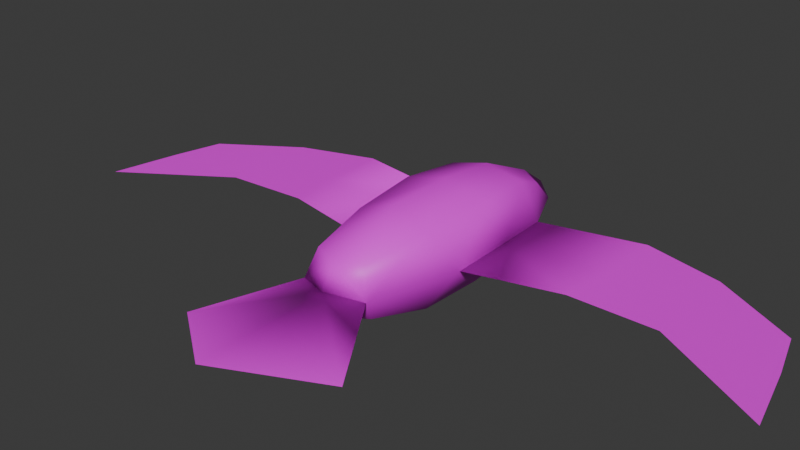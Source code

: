 # Source: Bird.blend  (saved by Blender 4.3.34; exported with 4.5.12 LTS)
import bpy
from mathutils import Matrix  # noqa: F401  (used for matrix-valued properties, if any)

bpy.ops.wm.read_factory_settings(use_empty=True)
scene = bpy.context.scene
scene.name = 'Scene'

# ---- collections
col_collection = bpy.data.collections.new('Collection'); scene.collection.children.link(col_collection)

# ---- images (referenced by path relative to the original .blend; pixels are not part of the script)
import os
ASSET_DIR = os.environ.get("B2B_ASSET_DIR", "")  # directory of the original .blend (textures are referenced by path, not embedded)
HERE = os.path.dirname(os.path.abspath(__file__))  # packed textures are extracted next to this script under _unpacked/

def load_image(name, relpath, width, height, colorspace="sRGB"):
    """Load a texture the original file referenced (path relative to the .blend, or extracted next to this script)."""
    p = next((c for c in (os.path.join(HERE, relpath), os.path.join(ASSET_DIR, relpath)) if relpath and os.path.exists(c)), "")
    if p:
        img = bpy.data.images.load(p, check_existing=True)
        img.name = name
    else:  # same state as the original file: an image datablock whose file is absent (Cycles renders it pink)
        img = bpy.data.images.new(name, width, height)
        img.source = "FILE"
        img.filepath = "//" + (relpath or name)
    img.colorspace_settings.name = colorspace
    return img
img_birdimage = load_image('BirdImage', 'BirdImage.png', 1024, 1024, 'sRGB')

# ---- materials (node trees are filled in below, after node groups)
mat_bird = bpy.data.materials.new('Bird')
mat_bird.alpha_threshold = 0.0
mat_bird.roughness = 0.5
mat_bird.line_color = (0.0, 0.0, 0.0, 1.0)

# ---- material node trees
mat_bird.use_nodes = True; mat_bird.node_tree.nodes.clear()
_N = mat_bird.node_tree.nodes; _L = mat_bird.node_tree.links
n0 = _N.new('ShaderNodeOutputMaterial'); n0.name = 'Material Output'; n0.location = (300, 300)
n1 = _N.new('ShaderNodeBsdfPrincipled'); n1.name = 'Principled BSDF'; n1.location = (10, 300)
n1.inputs[3].default_value = 1.45
n2 = _N.new('ShaderNodeTexImage'); n2.name = 'Image Texture'; n2.location = (-312, 286)
n2.image = img_birdimage
_L.new(n1.outputs[0], n0.inputs[0])
_L.new(n2.outputs[0], n1.inputs[0])
_L.new(n2.outputs[1], n1.inputs[4])
n0.is_active_output = True

# ---- world
world_world = bpy.data.worlds.new('World'); scene.world = world_world
world_world.use_nodes = True; world_world.node_tree.nodes.clear()
_N = world_world.node_tree.nodes; _L = world_world.node_tree.links
n0 = _N.new('ShaderNodeOutputWorld'); n0.name = 'World Output'; n0.location = (300, 300)
n1 = _N.new('ShaderNodeBackground'); n1.name = 'Background'; n1.location = (10, 300)
n1.inputs[0].default_value = (0.05088, 0.05088, 0.05088, 1.0)
_L.new(n1.outputs[0], n0.inputs[0])
n0.is_active_output = True
world_world.color = (0.05088, 0.05088, 0.05088)
world_world.sun_shadow_jitter_overblur = 0.0

# ---- meshes
me_cube = bpy.data.meshes.new('Cube')
me_cube.from_pydata([(-0.2846, 1.41, -0.2133), (-0.2894, 1.436, 0.1677), (-0.2952, -1.307, -0.1588), (-0.2888, -1.344, 0.4003), (0.2467, 1.406, -0.1933), (0.229, 1.43, 0.1916), (0.3021, -1.307, -0.1456), (0.2709, -1.344, 0.4127), (-0.02602, 1.558, 0.2253), (0.37, -1.45, 0.1122), (-0.3745, -1.45, 0.0957), (0.3057, 1.54, 0.005419), (-0.353, 1.545, -0.01899), (-0.0001726, 1.532, -0.2409), (-7.175e-05, 1.859, -0.00189), (0.3737, 0.889, 0.4492), (0.3986, -0.6348, 0.4938), (-0.4844, 0.9025, 0.4034), (-0.42, -0.6348, 0.4757), (0.4211, 0.7873, -0.2765), (0.4452, -0.7, -0.264), (-0.4486, 0.787, -0.3103), (-0.4329, -0.7001, -0.2835), (-0.6864, 0.847, 0.07027), (-0.6517, -0.4693, 0.07695), (0.6315, 0.8381, 0.09815), (0.6477, -0.4692, 0.1057), (-0.4349, 0.06585, -0.3214), (-0.6895, 0.2374, 0.07357), (-0.5101, 0.1887, 0.485), (-0.928, -2.374, -0.0515), (0.4487, 0.06591, -0.3018), (-3.457, 0.2847, 0.01064), (-3.746, -0.9937, 0.01129), (0.6441, 0.242, 0.1017), (0.4293, 0.1941, 0.5222), (-3.594, -0.2437, 0.01053), (-1.718, 0.324, 0.05031), (-1.737, 1.058, 0.04448), (0.9297, -2.374, -0.01034), (-1.642, -0.2405, 0.05374), (-2.593, 0.8122, 0.02688), (-2.568, -0.2723, 0.03341), (-2.651, 0.2566, 0.03001), (3.453, 0.2851, 0.1637), (3.742, -0.9933, 0.1772), (3.59, -0.2432, 0.1697), (1.704, 0.3354, 0.1247), (1.733, 1.058, 0.1213), (1.638, -0.2403, 0.1264), (2.589, 0.8125, 0.1417), (2.564, -0.2719, 0.1471), (2.597, 0.2523, 0.1449), (0.9297, -2.374, -0.01034), (-2.652, 0.2569, 0.0864), (-0.928, -2.374, -0.0515), (0.003788, -1.457, -0.167), (-0.008106, -1.451, 0.3699), (-0.003396, -1.605, 0.1577), (0.009516, -0.6778, -0.4277), (-0.003997, 0.7094, -0.4388), (-0.03352, 0.8679, 0.5389), (-0.01395, -0.6171, 0.6312), (-0.05266, 0.1654, 0.6084), (0.009534, 0.03757, -0.4305), (-0.003233, -3.055, 0.1544), (-0.003233, -3.055, 0.1544)], [(43, 54), (53, 66), (55, 66)], [(42, 36, 43), (43, 32, 41), (25, 4, 11), (9, 20, 26), (59, 2, 22), (1, 23, 17), (56, 9, 58), (57, 9, 7), (25, 5, 15), (59, 6, 56), (4, 60, 13), (27, 24, 28), (9, 16, 7), (28, 40, 37), (37, 23, 28), (21, 28, 23), (12, 13, 0), (60, 0, 13), (17, 28, 29), (11, 8, 5), (11, 13, 14), (10, 22, 2), (23, 0, 21), (37, 41, 38), (31, 26, 20), (34, 15, 35), (22, 64, 59), (29, 61, 17), (3, 62, 18), (29, 24, 18), (1, 61, 8), (58, 30, 10), (27, 60, 64), (26, 35, 16), (19, 34, 31), (18, 63, 29), (37, 42, 43), (52, 44, 46), (46, 51, 52), (34, 49, 26), (25, 47, 34), (47, 51, 49), (47, 50, 52), (63, 16, 35), (61, 35, 15), (31, 60, 19), (20, 64, 31), (39, 58, 9), (8, 12, 1), (10, 56, 58), (62, 7, 16), (57, 10, 58), (18, 10, 3), (5, 61, 15), (42, 33, 36), (43, 36, 32), (25, 19, 4), (9, 6, 20), (59, 56, 2), (1, 12, 23), (56, 6, 9), (57, 58, 9), (25, 11, 5), (59, 20, 6), (4, 19, 60), (27, 22, 24), (9, 26, 16), (28, 24, 40), (37, 38, 23), (21, 27, 28), (12, 14, 13), (60, 21, 0), (17, 23, 28), (11, 14, 8), (11, 4, 13), (10, 24, 22), (23, 12, 0), (37, 43, 41), (31, 34, 26), (34, 25, 15), (22, 27, 64), (29, 63, 61), (3, 57, 62), (29, 28, 24), (1, 17, 61), (58, 65, 30), (27, 21, 60), (26, 34, 35), (19, 25, 34), (18, 62, 63), (37, 40, 42), (52, 50, 44), (46, 45, 51), (34, 47, 49), (25, 48, 47), (47, 52, 51), (47, 48, 50), (63, 62, 16), (61, 63, 35), (31, 64, 60), (20, 59, 64), (39, 65, 58), (8, 14, 12), (10, 2, 56), (62, 57, 7), (57, 3, 10), (18, 24, 10), (5, 8, 61)])
me_cube.polygons.foreach_set('use_smooth', [True] * 108)
_uv = me_cube.uv_layers.new(name='UVMap')
_uv.uv.foreach_set('vector', [0.701, 0.695, 0.6704, 0.5451, 0.6214, 0.6964, 0.6214, 0.6964, 0.5965, 0.5787, 0.5411, 0.7189, 0.1381, 0.3982, 0.1742, 0.4855, 0.142, 0.4973, 0.108, 0.06945, 0.1829, 0.1973, 0.1294, 0.2241, 0.2664, 0.1906, 0.3528, 0.08599, 0.3364, 0.1957, 0.4299, 0.4825, 0.3974, 0.3921, 0.4439, 0.409, 0.1878, 0.04497, 0.108, 0.06945, 0.1389, 0.0001711, 0.02984, 0.06062, 0.108, 0.06945, 0.0717, 0.09374, 0.1381, 0.3982, 0.1096, 0.4923, 0.08829, 0.4195, 0.2526, 0.1857, 0.1543, 0.08994, 0.1878, 0.04497, 0.1742, 0.4855, 0.2569, 0.4093, 0.1993, 0.5246, 0.3327, 0.3064, 0.3929, 0.2177, 0.397, 0.3147, 0.108, 0.06945, 0.06694, 0.206, 0.0717, 0.09374, 0.6718, 0.9849, 0.7196, 0.8318, 0.6354, 0.8341, 0.6354, 0.8341, 0.5824, 0.9998, 0.6718, 0.9849, 0.3476, 0.4036, 0.397, 0.3147, 0.3974, 0.3921, 0.4002, 0.4903, 0.3443, 0.5214, 0.3675, 0.4806, 0.2813, 0.4111, 0.3675, 0.4806, 0.3443, 0.5214, 0.4439, 0.409, 0.398, 0.3149, 0.4555, 0.3128, 0.142, 0.4973, 0.0885, 0.5331, 0.1096, 0.4923, 0.142, 0.4973, 0.1993, 0.5246, 0.1443, 0.5692, 0.3947, 0.05937, 0.3364, 0.1957, 0.3528, 0.08599, 0.3974, 0.3921, 0.3675, 0.4806, 0.3476, 0.4036, 0.6354, 0.8341, 0.5411, 0.7189, 0.5265, 0.8504, 0.1956, 0.307, 0.1294, 0.2241, 0.1829, 0.1973, 0.1336, 0.3211, 0.08829, 0.4195, 0.07256, 0.325, 0.3364, 0.1957, 0.2644, 0.306, 0.2664, 0.1906, 0.4555, 0.3128, 0.507, 0.4178, 0.4439, 0.409, 0.4358, 0.07823, 0.5223, 0.1823, 0.4544, 0.1921, 0.4555, 0.3128, 0.3929, 0.2177, 0.4544, 0.1921, 0.4299, 0.4825, 0.507, 0.4178, 0.4538, 0.5231, 0.3157, 0.6235, 0.4904, 0.576, 0.3295, 0.5648, 0.3327, 0.3064, 0.2813, 0.4111, 0.2644, 0.306, 0.1294, 0.2241, 0.07256, 0.325, 0.06694, 0.206, 0.1899, 0.4068, 0.1349, 0.321, 0.1956, 0.307, 0.4544, 0.1921, 0.5261, 0.31, 0.4555, 0.3128, 0.6354, 0.8341, 0.701, 0.695, 0.6214, 0.6964, 0.68, 0.1998, 0.7066, 0.07516, 0.6326, 0.04166, 0.6326, 0.04166, 0.6023, 0.1916, 0.68, 0.1998, 0.6308, 0.4877, 0.5836, 0.3283, 0.5265, 0.4707, 0.718, 0.5031, 0.6692, 0.3325, 0.6308, 0.4877, 0.6692, 0.3325, 0.6023, 0.1916, 0.5836, 0.3283, 0.6692, 0.3325, 0.7619, 0.2154, 0.68, 0.1998, 0.0001712, 0.3299, 0.06694, 0.206, 0.07256, 0.325, 0.02218, 0.4363, 0.07256, 0.325, 0.08829, 0.4195, 0.1956, 0.307, 0.2569, 0.4093, 0.1899, 0.4068, 0.1829, 0.1973, 0.2641, 0.3017, 0.1956, 0.307, 0.3263, 0.8042, 0.3157, 0.6235, 0.2644, 0.6554, 0.4538, 0.5231, 0.4002, 0.4903, 0.4299, 0.4825, 0.3947, 0.05937, 0.3159, 0.04688, 0.3564, 0.0001711, 0.0001712, 0.2045, 0.0717, 0.09374, 0.06694, 0.206, 0.475, 0.03747, 0.3947, 0.05937, 0.4421, 0.0001711, 0.4544, 0.1921, 0.3947, 0.05937, 0.4358, 0.07823, 0.1096, 0.4923, 0.02218, 0.4363, 0.08829, 0.4195, 0.701, 0.695, 0.7765, 0.5034, 0.6704, 0.5451, 0.6214, 0.6964, 0.6704, 0.5451, 0.5965, 0.5787, 0.1381, 0.3982, 0.1899, 0.4068, 0.1742, 0.4855, 0.108, 0.06945, 0.1543, 0.08994, 0.1829, 0.1973, 0.2664, 0.1906, 0.3159, 0.04688, 0.3528, 0.08599, 0.4299, 0.4825, 0.4002, 0.4903, 0.3974, 0.3921, 0.1878, 0.04497, 0.1543, 0.08994, 0.108, 0.06945, 0.02984, 0.06062, 0.05567, 0.02359, 0.108, 0.06945, 0.1381, 0.3982, 0.142, 0.4973, 0.1096, 0.4923, 0.2526, 0.1857, 0.1829, 0.1973, 0.1543, 0.08994, 0.1742, 0.4855, 0.1899, 0.4068, 0.2569, 0.4093, 0.3327, 0.3064, 0.3364, 0.1957, 0.3929, 0.2177, 0.108, 0.06945, 0.1294, 0.2241, 0.06694, 0.206, 0.6718, 0.9849, 0.7765, 0.9744, 0.7196, 0.8318, 0.6354, 0.8341, 0.5265, 0.8504, 0.5824, 0.9998, 0.3476, 0.4036, 0.3327, 0.3064, 0.397, 0.3147, 0.4002, 0.4903, 0.4007, 0.5644, 0.3443, 0.5214, 0.2813, 0.4111, 0.3476, 0.4036, 0.3675, 0.4806, 0.4439, 0.409, 0.3974, 0.3921, 0.398, 0.3149, 0.142, 0.4973, 0.1443, 0.5692, 0.0885, 0.5331, 0.142, 0.4973, 0.1742, 0.4855, 0.1993, 0.5246, 0.3947, 0.05937, 0.3929, 0.2177, 0.3364, 0.1957, 0.3974, 0.3921, 0.4002, 0.4903, 0.3675, 0.4806, 0.6354, 0.8341, 0.6214, 0.6964, 0.5411, 0.7189, 0.1956, 0.307, 0.1349, 0.321, 0.1294, 0.2241, 0.1336, 0.3211, 0.1381, 0.3982, 0.08829, 0.4195, 0.3364, 0.1957, 0.3327, 0.3064, 0.2644, 0.306, 0.4555, 0.3128, 0.5261, 0.31, 0.507, 0.4178, 0.4358, 0.07823, 0.475, 0.03747, 0.5223, 0.1823, 0.4555, 0.3128, 0.398, 0.3149, 0.3929, 0.2177, 0.4299, 0.4825, 0.4439, 0.409, 0.507, 0.4178, 0.3157, 0.6235, 0.4904, 0.7491, 0.4904, 0.576, 0.3327, 0.3064, 0.3476, 0.4036, 0.2813, 0.4111, 0.1294, 0.2241, 0.1336, 0.3211, 0.07256, 0.325, 0.1899, 0.4068, 0.1381, 0.3982, 0.1349, 0.321, 0.4544, 0.1921, 0.5223, 0.1823, 0.5261, 0.31, 0.6354, 0.8341, 0.7196, 0.8318, 0.701, 0.695, 0.68, 0.1998, 0.7619, 0.2154, 0.7066, 0.07516, 0.6326, 0.04166, 0.5265, 0.0001711, 0.6023, 0.1916, 0.6308, 0.4877, 0.6692, 0.3325, 0.5836, 0.3283, 0.718, 0.5031, 0.7768, 0.3469, 0.6692, 0.3325, 0.6692, 0.3325, 0.68, 0.1998, 0.6023, 0.1916, 0.6692, 0.3325, 0.7768, 0.3469, 0.7619, 0.2154, 0.0001712, 0.3299, 0.0001712, 0.2045, 0.06694, 0.206, 0.02218, 0.4363, 0.0001712, 0.3299, 0.07256, 0.325, 0.1956, 0.307, 0.2641, 0.3017, 0.2569, 0.4093, 0.1829, 0.1973, 0.2526, 0.1857, 0.2641, 0.3017, 0.3263, 0.8042, 0.4904, 0.7491, 0.3157, 0.6235, 0.4538, 0.5231, 0.4007, 0.5644, 0.4002, 0.4903, 0.3947, 0.05937, 0.3528, 0.08599, 0.3159, 0.04688, 0.0001712, 0.2045, 0.02984, 0.06062, 0.0717, 0.09374, 0.475, 0.03747, 0.4358, 0.07823, 0.3947, 0.05937, 0.4544, 0.1921, 0.3929, 0.2177, 0.3947, 0.05937, 0.1096, 0.4923, 0.0885, 0.5331, 0.02218, 0.4363])
me_cube.materials.append(mat_bird)
me_cube.use_mirror_x = True
me_cube.use_mirror_vertex_groups = False
me_cube.update()
arm_armature_016 = bpy.data.armatures.new('Armature.016')  # bones are not reproduced

# ---- objects
ob_cube = bpy.data.objects.new('Cube', me_cube)
ob_armature = bpy.data.objects.new('Armature', arm_armature_016)

# ---- transforms, parenting, visibility, modifiers, constraints
ob_cube.parent = ob_armature
ob_cube.location = (0.0, 0.0, 0.0)
ob_cube.lock_rotations_4d = False
ob_cube.empty_display_type = 'ARROWS'
ob_cube.lineart.crease_threshold = 0.0
ob_cube.use_mesh_mirror_x = True
_vg = ob_cube.vertex_groups.new(name='Bone')
for _i, _w in zip([0, 1, 2, 3, 4, 5, 6, 7, 8, 9, 10, 11, 12, 13, 14, 15, 16, 17, 18, 19, 20, 21, 22, 23, 24, 25, 26, 27, 29, 31, 35, 38, 40, 41, 48, 49, 50, 57, 59, 60, 61, 62, 63, 64], [0.4969, 0.4964, 0.07986, 0.07495, 0.4978, 0.4974, 0.08149, 0.07577, 0.4993, 0.006662, 0.004627, 0.4991, 0.4985, 0.4999, 0.5, 0.4668, 0.4473, 0.46, 0.4469, 0.4808, 0.4573, 0.4775, 0.4577, 0.4167, 0.4393, 0.4258, 0.439, 0.4501, 0.1399, 0.4477, 0.1572, 0.1104, 0.05265, 0.01674, 0.1042, 0.05696, 0.01223, 0.008148, 0.4783, 0.4955, 0.4845, 0.4651, 0.404, 0.4906]): _vg.add([_i], _w, 'REPLACE')
_vg = ob_cube.vertex_groups.new(name='Base')
for _i, _w in zip([0, 1, 2, 3, 4, 5, 6, 7, 8, 9, 10, 11, 12, 13, 14, 15, 16, 17, 18, 19, 20, 21, 22, 23, 24, 25, 26, 27, 29, 31, 35, 38, 40, 41, 48, 49, 50, 57, 59, 60, 61, 62, 63, 64], [0.4969, 0.4964, 0.07986, 0.07495, 0.4978, 0.4974, 0.08149, 0.07577, 0.4993, 0.006662, 0.004627, 0.4991, 0.4985, 0.4999, 0.5, 0.4668, 0.4473, 0.46, 0.4469, 0.4808, 0.4573, 0.4775, 0.4577, 0.4167, 0.4393, 0.4258, 0.439, 0.4501, 0.1399, 0.4477, 0.1572, 0.1104, 0.05265, 0.01674, 0.1042, 0.05696, 0.01223, 0.008148, 0.4783, 0.4955, 0.4845, 0.4651, 0.404, 0.4906]): _vg.add([_i], _w, 'REPLACE')
_vg = ob_cube.vertex_groups.new(name='Tail')
for _i, _w in zip([2, 3, 6, 7, 9, 10, 16, 18, 20, 22, 24, 26, 30, 39, 53, 55, 56, 57, 58, 59, 62, 65, 66], [0.7689, 0.8077, 0.7673, 0.8065, 0.9015, 0.9034, 0.1086, 0.1084, 0.09954, 0.09893, 0.01855, 0.0182, 0.9397, 0.9386, 1.0, 1.0, 0.8994, 0.9051, 0.9445, 0.06452, 0.09198, 0.9658, 1.0]): _vg.add([_i], _w, 'REPLACE')
_vg = ob_cube.vertex_groups.new(name='Wing1.R')
for _i, _w in zip([15, 19, 20, 25, 26, 31, 34, 35, 45, 47, 48, 49, 50, 51, 63], [0.04305, 0.04322, 7.207e-05, 0.1487, 0.1101, 0.09801, 0.605, 0.1439, 0.02221, 0.9985, 0.6593, 0.7404, 0.1901, 0.08384, 0.0102]): _vg.add([_i], _w, 'REPLACE')
_vg = ob_cube.vertex_groups.new(name='Wing1.L')
for _i, _w in zip([17, 21, 22, 23, 24, 27, 28, 29, 33, 37, 38, 40, 41, 42, 63], [0.0723, 0.0673, 0.01147, 0.1894, 0.1346, 0.1282, 0.8393, 0.221, 0.03061, 1.0, 0.5412, 0.767, 0.1798, 0.09932, 0.04864]): _vg.add([_i], _w, 'REPLACE')
_vg = ob_cube.vertex_groups.new(name='Wing2.R')
for _i, _w in zip([44, 45, 46, 48, 49, 50, 51, 52], [0.9971, 0.9578, 0.9854, 0.1547, 0.1264, 0.773, 0.902, 0.9975]): _vg.add([_i], _w, 'REPLACE')
_vg = ob_cube.vertex_groups.new(name='Wing2.L')
for _i, _w in zip([23, 32, 33, 36, 38, 40, 41, 42, 43, 54], [0.008768, 0.9989, 0.955, 0.9835, 0.2915, 0.1222, 0.7872, 0.889, 0.9984, 1.0]): _vg.add([_i], _w, 'REPLACE')
_vg = ob_cube.vertex_groups.new(name='Body')
for _i, _w in zip([0, 1, 2, 3, 4, 5, 6, 7, 8, 9, 10, 11, 12, 13, 14, 15, 16, 17, 18, 19, 20, 21, 22, 23, 24, 25, 26, 27, 28, 29, 30, 31, 34, 35, 38, 39, 40, 41, 48, 49, 50, 56, 57, 58, 59, 60, 61, 62, 63, 64, 65], [0.9854, 0.987, 0.2242, 0.188, 0.9912, 0.9919, 0.2266, 0.1892, 0.9961, 0.09612, 0.09411, 0.995, 0.9912, 0.9986, 0.9993, 0.9432, 0.8652, 0.9145, 0.8639, 0.9477, 0.8725, 0.9251, 0.868, 0.7795, 0.8236, 0.8352, 0.8469, 0.8606, 0.1575, 0.7583, 0.05874, 0.8892, 0.3864, 0.8313, 0.167, 0.05994, 0.1066, 0.01588, 0.1857, 0.1284, 0.0236, 0.09783, 0.09322, 0.05415, 0.9251, 0.9786, 0.9638, 0.8909, 0.9074, 0.962, 0.01682]): _vg.add([_i], _w, 'REPLACE')
_m = ob_cube.modifiers.new('Armature', 'ARMATURE')
_m = ob_cube.modifiers.new('Armature.001', 'ARMATURE')
_m.object = ob_armature
ob_armature.location = (0.0, 0.0, 0.0)
ob_armature.show_in_front = True

# ---- collection membership
col_collection.objects.link(ob_cube)
col_collection.objects.link(ob_armature)

# ---- scene / render settings (as saved in the file)
scene.frame_start = 1; scene.frame_end = 250; scene.frame_set(1)
scene.render.engine = 'BLENDER_EEVEE_NEXT'
bpy.context.view_layer.update()

# ---- added for rendering (the .blend has no active camera and no usable light): camera, sun
cam_auto = bpy.data.cameras.new('AutoCamera')
cam_auto.lens = 50.0
cam_auto.sensor_width = 36.0
cam_auto.clip_end = 1000.0
ob_auto_camera = bpy.data.objects.new('AutoCamera', cam_auto)
scene.collection.objects.link(ob_auto_camera)
ob_auto_camera.location = (5.89007, -7.61581, 5.11102)
ob_auto_camera.rotation_euler = (1.09748, -7.21219e-08, 0.694738)
scene.camera = ob_auto_camera
light_auto_sun = bpy.data.lights.new('AutoSun', 'SUN')
light_auto_sun.energy = 3.0
light_auto_sun.angle = 0.0523599
ob_auto_sun = bpy.data.objects.new('AutoSun', light_auto_sun)
scene.collection.objects.link(ob_auto_sun)
ob_auto_sun.rotation_euler = (0.872665, 0.174533, 0.523599)
bpy.context.view_layer.update()
